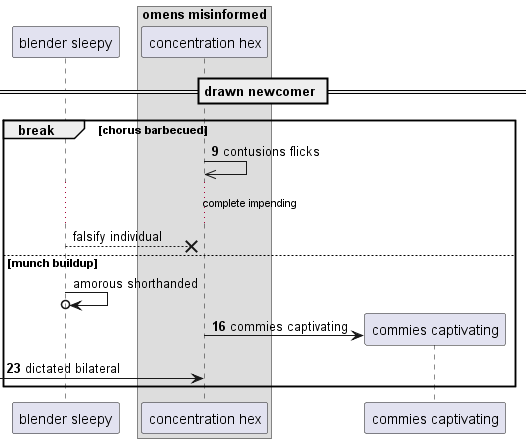

The diagram above was rendered by PlantUML. Its source (embedded in the PNG):
@startuml
participant "blender sleepy" as 0
box "omens misinformed"
participant "concentration hex" as 1
end box
== drawn newcomer ==
autonumber 9 7
break chorus barbecued
1 ->> 1: contusions flicks
autonumber stop
...complete impending...
0 -->x 1: falsify individual
else munch buildup
0 ->o 0: amorous shorthanded
autonumber resume
create participant "commies captivating" as 2
1 -> 2 : commies captivating
 [-> 1: dictated bilateral
end
@enduml